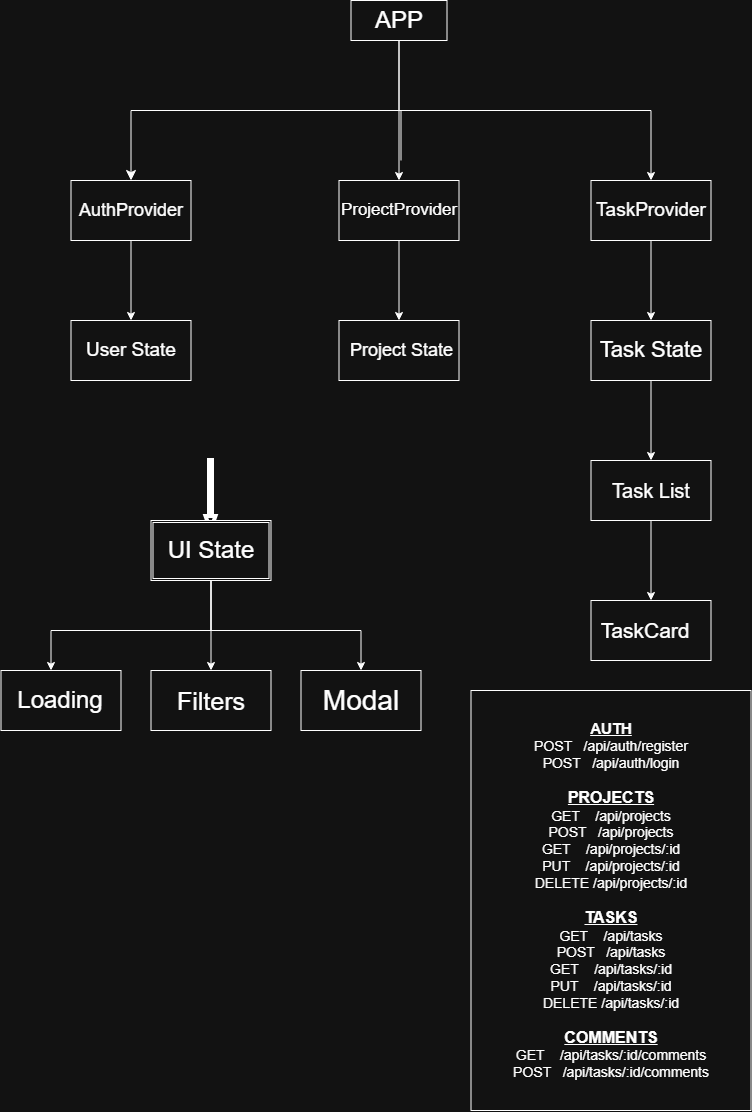

The diagram above was exported from draw.io. Its source (the exported page's mxGraphModel, read from the mxfile embedded in the PNG):
<mxGraphModel dx="940" dy="579" grid="1" gridSize="10" guides="1" tooltips="1" connect="1" arrows="1" fold="1" page="1" pageScale="1" pageWidth="827" pageHeight="1169" math="0" shadow="0">
  <root>
    <mxCell id="0" />
    <mxCell id="1" parent="0" />
    <mxCell id="3sadp-6Bj8VdWiwIx87u-3" edge="1" parent="1" source="3sadp-6Bj8VdWiwIx87u-1" style="edgeStyle=orthogonalEdgeStyle;rounded=0;orthogonalLoop=1;jettySize=auto;html=1;" target="3sadp-6Bj8VdWiwIx87u-2" value="">
      <mxGeometry relative="1" as="geometry" />
    </mxCell>
    <mxCell id="3sadp-6Bj8VdWiwIx87u-4" edge="1" parent="1" source="3sadp-6Bj8VdWiwIx87u-1" style="rounded=0;orthogonalLoop=1;jettySize=auto;html=1;edgeStyle=orthogonalEdgeStyle;" target="3sadp-6Bj8VdWiwIx87u-5" value="">
      <mxGeometry relative="1" as="geometry">
        <Array as="points">
          <mxPoint x="428" y="140" />
          <mxPoint x="680" y="140" />
        </Array>
        <mxPoint x="490" y="210" as="targetPoint" />
      </mxGeometry>
    </mxCell>
    <mxCell id="3sadp-6Bj8VdWiwIx87u-1" parent="1" style="rounded=0;whiteSpace=wrap;html=1;" value="&lt;font style=&quot;font-size: 24px;&quot;&gt;APP&lt;/font&gt;" vertex="1">
      <mxGeometry height="40" width="96" x="380" y="30" as="geometry" />
    </mxCell>
    <mxCell id="3sadp-6Bj8VdWiwIx87u-13" edge="1" parent="1" source="3sadp-6Bj8VdWiwIx87u-2" style="edgeStyle=orthogonalEdgeStyle;rounded=0;orthogonalLoop=1;jettySize=auto;html=1;" target="3sadp-6Bj8VdWiwIx87u-12" value="">
      <mxGeometry relative="1" as="geometry" />
    </mxCell>
    <mxCell id="3sadp-6Bj8VdWiwIx87u-2" parent="1" style="whiteSpace=wrap;html=1;rounded=0;" value="&lt;font style=&quot;font-size: 17px;&quot;&gt;ProjectProvider&lt;/font&gt;" vertex="1">
      <mxGeometry height="60" width="120" x="368" y="210" as="geometry" />
    </mxCell>
    <mxCell id="3sadp-6Bj8VdWiwIx87u-15" edge="1" parent="1" source="3sadp-6Bj8VdWiwIx87u-5" style="edgeStyle=orthogonalEdgeStyle;rounded=0;orthogonalLoop=1;jettySize=auto;html=1;" target="3sadp-6Bj8VdWiwIx87u-14" value="">
      <mxGeometry relative="1" as="geometry" />
    </mxCell>
    <mxCell id="3sadp-6Bj8VdWiwIx87u-5" parent="1" style="rounded=0;whiteSpace=wrap;html=1;" value="&lt;font style=&quot;font-size: 19px;&quot;&gt;TaskProvider&lt;/font&gt;" vertex="1">
      <mxGeometry height="60" width="120" x="620" y="210" as="geometry" />
    </mxCell>
    <mxCell id="3sadp-6Bj8VdWiwIx87u-6" edge="1" parent="1" style="edgeStyle=elbowEdgeStyle;elbow=vertical;endArrow=classic;html=1;curved=0;rounded=0;endSize=8;startSize=8;" value="">
      <mxGeometry height="50" relative="1" width="50" as="geometry">
        <Array as="points" />
        <mxPoint x="160" y="210" as="sourcePoint" />
        <mxPoint x="160" y="220" as="targetPoint" />
      </mxGeometry>
    </mxCell>
    <mxCell id="3sadp-6Bj8VdWiwIx87u-8" edge="1" parent="1" style="edgeStyle=elbowEdgeStyle;elbow=vertical;endArrow=classic;html=1;curved=0;rounded=0;endSize=8;startSize=8;" value="">
      <mxGeometry height="50" relative="1" width="50" as="geometry">
        <Array as="points">
          <mxPoint x="330" y="140" />
        </Array>
        <mxPoint x="430" y="190" as="sourcePoint" />
        <mxPoint x="160" y="210" as="targetPoint" />
      </mxGeometry>
    </mxCell>
    <mxCell id="3sadp-6Bj8VdWiwIx87u-11" edge="1" parent="1" source="3sadp-6Bj8VdWiwIx87u-9" style="edgeStyle=orthogonalEdgeStyle;rounded=0;orthogonalLoop=1;jettySize=auto;html=1;" target="3sadp-6Bj8VdWiwIx87u-10" value="">
      <mxGeometry relative="1" as="geometry" />
    </mxCell>
    <mxCell id="3sadp-6Bj8VdWiwIx87u-9" parent="1" style="rounded=0;whiteSpace=wrap;html=1;" value="&lt;font style=&quot;font-size: 18px;&quot;&gt;AuthProvider&lt;/font&gt;" vertex="1">
      <mxGeometry height="60" width="120" x="100" y="210" as="geometry" />
    </mxCell>
    <mxCell id="3sadp-6Bj8VdWiwIx87u-10" parent="1" style="whiteSpace=wrap;html=1;rounded=0;" value="&lt;font style=&quot;font-size: 19px;&quot;&gt;User State&lt;/font&gt;" vertex="1">
      <mxGeometry height="60" width="120" x="100" y="350" as="geometry" />
    </mxCell>
    <mxCell id="3sadp-6Bj8VdWiwIx87u-12" parent="1" style="whiteSpace=wrap;html=1;rounded=0;" value="&lt;font style=&quot;font-size: 18px;&quot;&gt;&amp;nbsp;Project State&lt;/font&gt;" vertex="1">
      <mxGeometry height="60" width="120" x="368" y="350" as="geometry" />
    </mxCell>
    <mxCell id="3sadp-6Bj8VdWiwIx87u-17" edge="1" parent="1" source="3sadp-6Bj8VdWiwIx87u-14" style="edgeStyle=orthogonalEdgeStyle;rounded=0;orthogonalLoop=1;jettySize=auto;html=1;" target="3sadp-6Bj8VdWiwIx87u-16" value="">
      <mxGeometry relative="1" as="geometry" />
    </mxCell>
    <mxCell id="3sadp-6Bj8VdWiwIx87u-14" parent="1" style="whiteSpace=wrap;html=1;rounded=0;" value="&lt;font style=&quot;font-size: 22px;&quot;&gt;Task State&lt;/font&gt;" vertex="1">
      <mxGeometry height="60" width="120" x="620" y="350" as="geometry" />
    </mxCell>
    <mxCell id="3sadp-6Bj8VdWiwIx87u-19" edge="1" parent="1" source="3sadp-6Bj8VdWiwIx87u-16" style="edgeStyle=orthogonalEdgeStyle;rounded=0;orthogonalLoop=1;jettySize=auto;html=1;" target="3sadp-6Bj8VdWiwIx87u-18" value="">
      <mxGeometry relative="1" as="geometry" />
    </mxCell>
    <mxCell id="3sadp-6Bj8VdWiwIx87u-16" parent="1" style="whiteSpace=wrap;html=1;rounded=0;" value="&lt;font style=&quot;font-size: 20px;&quot;&gt;Task List&lt;br&gt;&lt;/font&gt;" vertex="1">
      <mxGeometry height="60" width="120" x="620" y="490" as="geometry" />
    </mxCell>
    <mxCell id="3sadp-6Bj8VdWiwIx87u-18" parent="1" style="whiteSpace=wrap;html=1;rounded=0;" value="&lt;font style=&quot;font-size: 21px;&quot;&gt;TaskCard&amp;nbsp;&amp;nbsp;&lt;/font&gt;" vertex="1">
      <mxGeometry height="60" width="120" x="620" y="630" as="geometry" />
    </mxCell>
    <mxCell id="3sadp-6Bj8VdWiwIx87u-21" parent="1" style="rounded=0;whiteSpace=wrap;html=1;" value="&lt;div&gt;&lt;font style=&quot;font-size: 15px;&quot;&gt;&lt;b&gt;&lt;u&gt;AUTH&lt;/u&gt;&lt;/b&gt;&lt;/font&gt;&lt;/div&gt;&lt;div&gt;&lt;font style=&quot;font-size: 14px;&quot;&gt;POST&amp;nbsp; &amp;nbsp;/api/auth/register&lt;/font&gt;&lt;/div&gt;&lt;div&gt;&lt;font style=&quot;font-size: 14px;&quot;&gt;POST&amp;nbsp; &amp;nbsp;/api/auth/login&lt;/font&gt;&lt;/div&gt;&lt;div&gt;&lt;font style=&quot;font-size: 14px;&quot;&gt;&lt;br&gt;&lt;/font&gt;&lt;/div&gt;&lt;div&gt;&lt;font style=&quot;font-size: 16px;&quot;&gt;&lt;b&gt;&lt;u&gt;PROJECTS&lt;/u&gt;&lt;/b&gt;&lt;/font&gt;&lt;/div&gt;&lt;div&gt;&lt;font style=&quot;font-size: 14px;&quot;&gt;GET&amp;nbsp; &amp;nbsp; /api/projects&lt;/font&gt;&lt;/div&gt;&lt;div&gt;&lt;font style=&quot;font-size: 14px;&quot;&gt;POST&amp;nbsp; &amp;nbsp;/api/projects&lt;/font&gt;&lt;/div&gt;&lt;div&gt;&lt;font style=&quot;font-size: 14px;&quot;&gt;GET&amp;nbsp; &amp;nbsp; /api/projects/:id&lt;/font&gt;&lt;/div&gt;&lt;div&gt;&lt;font style=&quot;font-size: 14px;&quot;&gt;PUT&amp;nbsp; &amp;nbsp; /api/projects/:id&lt;/font&gt;&lt;/div&gt;&lt;div&gt;&lt;font style=&quot;font-size: 14px;&quot;&gt;DELETE /api/projects/:id&lt;/font&gt;&lt;/div&gt;&lt;div&gt;&lt;font style=&quot;font-size: 14px;&quot;&gt;&lt;br&gt;&lt;/font&gt;&lt;/div&gt;&lt;div&gt;&lt;font style=&quot;font-size: 16px;&quot;&gt;&lt;b&gt;&lt;u&gt;TASKS&lt;/u&gt;&lt;/b&gt;&lt;/font&gt;&lt;/div&gt;&lt;div&gt;&lt;font style=&quot;font-size: 14px;&quot;&gt;GET&amp;nbsp; &amp;nbsp; /api/tasks&lt;/font&gt;&lt;/div&gt;&lt;div&gt;&lt;font style=&quot;font-size: 14px;&quot;&gt;POST&amp;nbsp; &amp;nbsp;/api/tasks&lt;/font&gt;&lt;/div&gt;&lt;div&gt;&lt;font style=&quot;font-size: 14px;&quot;&gt;GET&amp;nbsp; &amp;nbsp; /api/tasks/:id&lt;/font&gt;&lt;/div&gt;&lt;div&gt;&lt;font style=&quot;font-size: 14px;&quot;&gt;PUT&amp;nbsp; &amp;nbsp; /api/tasks/:id&lt;/font&gt;&lt;/div&gt;&lt;div&gt;&lt;font style=&quot;font-size: 14px;&quot;&gt;DELETE /api/tasks/:id&lt;/font&gt;&lt;/div&gt;&lt;div&gt;&lt;font style=&quot;font-size: 14px;&quot;&gt;&lt;br&gt;&lt;/font&gt;&lt;/div&gt;&lt;div&gt;&lt;font style=&quot;font-size: 16px;&quot;&gt;&lt;u style=&quot;&quot;&gt;&lt;b style=&quot;&quot;&gt;COMMENTS&lt;/b&gt;&lt;/u&gt;&lt;/font&gt;&lt;/div&gt;&lt;div&gt;&lt;font style=&quot;font-size: 14px;&quot;&gt;GET&amp;nbsp; &amp;nbsp; /api/tasks/:id/comments&lt;/font&gt;&lt;/div&gt;&lt;div&gt;&lt;font style=&quot;font-size: 14px;&quot;&gt;POST&amp;nbsp; &amp;nbsp;/api/tasks/:id/comments&lt;/font&gt;&lt;/div&gt;" vertex="1">
      <mxGeometry height="420" width="280" x="500" y="720" as="geometry" />
    </mxCell>
    <mxCell id="3sadp-6Bj8VdWiwIx87u-22" parent="1" style="shape=singleArrow;direction=south;whiteSpace=wrap;html=1;strokeWidth=4;" value="" vertex="1">
      <mxGeometry height="70" width="10" x="235" y="490" as="geometry" />
    </mxCell>
    <mxCell id="3sadp-6Bj8VdWiwIx87u-26" edge="1" parent="1" source="3sadp-6Bj8VdWiwIx87u-23" style="edgeStyle=orthogonalEdgeStyle;rounded=0;orthogonalLoop=1;jettySize=auto;html=1;" target="3sadp-6Bj8VdWiwIx87u-25" value="">
      <mxGeometry relative="1" as="geometry" />
    </mxCell>
    <mxCell id="3sadp-6Bj8VdWiwIx87u-31" edge="1" parent="1" source="3sadp-6Bj8VdWiwIx87u-23" style="edgeStyle=orthogonalEdgeStyle;rounded=0;orthogonalLoop=1;jettySize=auto;html=1;" target="3sadp-6Bj8VdWiwIx87u-30" value="">
      <mxGeometry relative="1" as="geometry">
        <Array as="points">
          <mxPoint x="240" y="660" />
          <mxPoint x="390" y="660" />
        </Array>
      </mxGeometry>
    </mxCell>
    <mxCell id="3sadp-6Bj8VdWiwIx87u-33" edge="1" parent="1" source="3sadp-6Bj8VdWiwIx87u-23" style="edgeStyle=orthogonalEdgeStyle;rounded=0;orthogonalLoop=1;jettySize=auto;html=1;" target="3sadp-6Bj8VdWiwIx87u-32" value="">
      <mxGeometry relative="1" as="geometry">
        <Array as="points">
          <mxPoint x="240" y="660" />
          <mxPoint x="80" y="660" />
        </Array>
      </mxGeometry>
    </mxCell>
    <mxCell id="3sadp-6Bj8VdWiwIx87u-23" parent="1" style="shape=ext;double=1;rounded=0;whiteSpace=wrap;html=1;" value="&lt;font style=&quot;font-size: 24px;&quot;&gt;UI State&lt;/font&gt;" vertex="1">
      <mxGeometry height="60" width="120" x="180" y="550" as="geometry" />
    </mxCell>
    <mxCell id="3sadp-6Bj8VdWiwIx87u-25" parent="1" style="whiteSpace=wrap;html=1;rounded=0;" value="&lt;font style=&quot;font-size: 25px;&quot;&gt;Filters&lt;/font&gt;" vertex="1">
      <mxGeometry height="60" width="120" x="180" y="700" as="geometry" />
    </mxCell>
    <mxCell id="3sadp-6Bj8VdWiwIx87u-30" parent="1" style="whiteSpace=wrap;html=1;rounded=0;" value="&lt;font style=&quot;font-size: 28px;&quot;&gt;Modal&lt;/font&gt;" vertex="1">
      <mxGeometry height="60" width="120" x="330" y="700" as="geometry" />
    </mxCell>
    <mxCell id="3sadp-6Bj8VdWiwIx87u-32" parent="1" style="whiteSpace=wrap;html=1;rounded=0;" value="&lt;font style=&quot;font-size: 24px;&quot;&gt;Loading&lt;/font&gt;" vertex="1">
      <mxGeometry height="60" width="120" x="30" y="700" as="geometry" />
    </mxCell>
  </root>
</mxGraphModel>